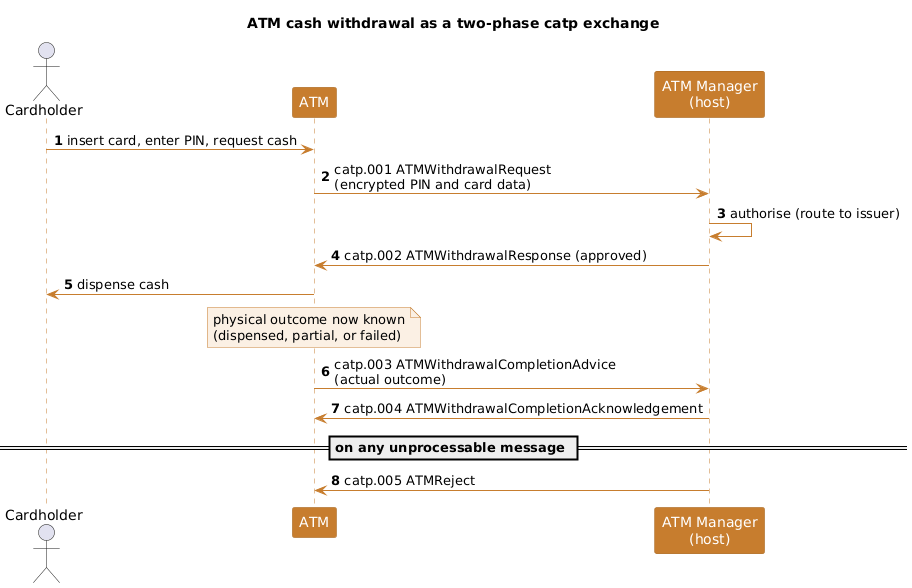

The diagram above was rendered by PlantUML. Its source (embedded in the PNG):
@startuml
title ATM cash withdrawal as a two-phase catp exchange
autonumber
skinparam shadowing false
skinparam sequence {
  ParticipantBackgroundColor #C77D2E
  ParticipantBorderColor #A5641F
  ParticipantFontColor white
  LifeLineBorderColor #C77D2E
  ArrowColor #C77D2E
}
skinparam noteBackgroundColor #FBF0E4
skinparam noteBorderColor #C77D2E

actor Cardholder as U
participant "ATM" as A
participant "ATM Manager\n(host)" as H

U -> A : insert card, enter PIN, request cash
A -> H : catp.001 ATMWithdrawalRequest\n(encrypted PIN and card data)
H -> H : authorise (route to issuer)
H -> A : catp.002 ATMWithdrawalResponse (approved)
A -> U : dispense cash
note over A : physical outcome now known\n(dispensed, partial, or failed)
A -> H : catp.003 ATMWithdrawalCompletionAdvice\n(actual outcome)
H -> A : catp.004 ATMWithdrawalCompletionAcknowledgement
== on any unprocessable message ==
H -> A : catp.005 ATMReject
@enduml